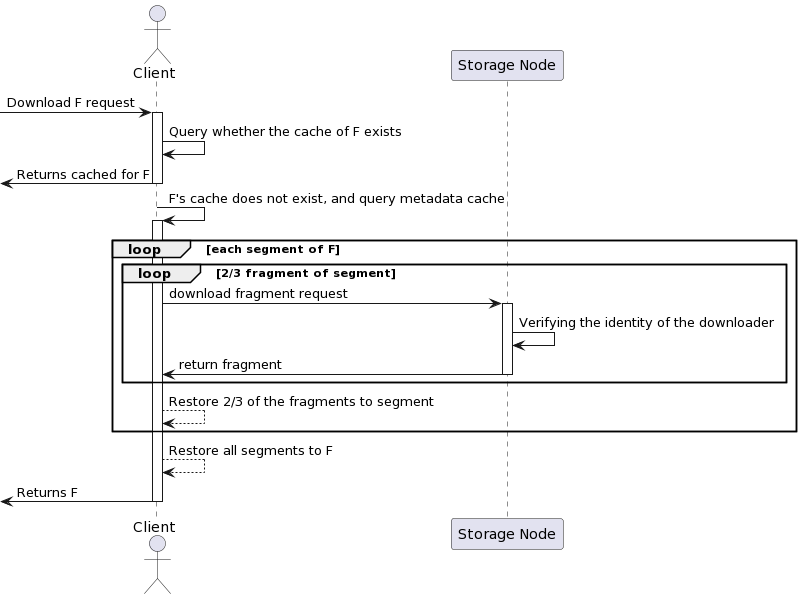

The diagram above was rendered by PlantUML. Its source (embedded in the PNG):
@startuml
actor "Client" as cl 
participant "Storage Node" as sn

[-> cl: Download F request
activate cl

cl -> cl: Query whether the cache of F exists
[<- cl: Returns cached for F

deactivate cl

cl -> cl:F's cache does not exist, and query metadata cache
activate cl
loop each segment of F
    loop 2/3 fragment of segment
        cl -> sn: download fragment request
        activate sn
        sn -> sn: Verifying the identity of the downloader
        sn -> cl: return fragment
        deactivate sn
    end
    cl --> cl: Restore 2/3 of the fragments to segment
end
cl --> cl: Restore all segments to F

[<- cl: Returns F
deactivate cl
@enduml